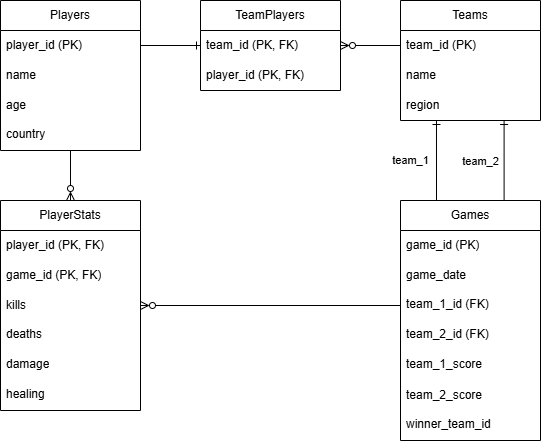

The diagram above was exported from draw.io. Its source (the exported page's mxGraphModel, read from the mxfile embedded in the PNG):
<mxGraphModel dx="2893" dy="1145" grid="1" gridSize="10" guides="1" tooltips="1" connect="1" arrows="1" fold="1" page="1" pageScale="1" pageWidth="827" pageHeight="1169" math="0" shadow="0">
  <root>
    <mxCell id="0" />
    <mxCell id="1" parent="0" />
    <mxCell id="2" style="edgeStyle=orthogonalEdgeStyle;rounded=0;orthogonalLoop=1;jettySize=auto;html=1;entryX=0.5;entryY=0;entryDx=0;entryDy=0;endArrow=ERzeroToMany;endFill=0;" edge="1" source="3" target="25" parent="1">
      <mxGeometry relative="1" as="geometry" />
    </mxCell>
    <mxCell id="3" value="Players" style="swimlane;fontStyle=0;childLayout=stackLayout;horizontal=1;startSize=30;horizontalStack=0;resizeParent=1;resizeParentMax=0;resizeLast=0;collapsible=1;marginBottom=0;whiteSpace=wrap;html=1;" vertex="1" parent="1">
      <mxGeometry x="-280" y="800" width="140" height="150" as="geometry">
        <mxRectangle x="-280" y="800" width="80" height="30" as="alternateBounds" />
      </mxGeometry>
    </mxCell>
    <mxCell id="4" value="player_id (PK)" style="text;strokeColor=none;fillColor=none;align=left;verticalAlign=middle;spacingLeft=4;spacingRight=4;overflow=hidden;points=[[0,0.5],[1,0.5]];portConstraint=eastwest;rotatable=0;whiteSpace=wrap;html=1;" vertex="1" parent="3">
      <mxGeometry y="30" width="140" height="30" as="geometry" />
    </mxCell>
    <mxCell id="5" value="name" style="text;strokeColor=none;fillColor=none;align=left;verticalAlign=middle;spacingLeft=4;spacingRight=4;overflow=hidden;points=[[0,0.5],[1,0.5]];portConstraint=eastwest;rotatable=0;whiteSpace=wrap;html=1;" vertex="1" parent="3">
      <mxGeometry y="60" width="140" height="30" as="geometry" />
    </mxCell>
    <mxCell id="6" value="age" style="text;strokeColor=none;fillColor=none;align=left;verticalAlign=middle;spacingLeft=4;spacingRight=4;overflow=hidden;points=[[0,0.5],[1,0.5]];portConstraint=eastwest;rotatable=0;whiteSpace=wrap;html=1;" vertex="1" parent="3">
      <mxGeometry y="90" width="140" height="30" as="geometry" />
    </mxCell>
    <mxCell id="7" value="country" style="text;strokeColor=none;fillColor=none;spacingLeft=4;spacingRight=4;overflow=hidden;rotatable=0;points=[[0,0.5],[1,0.5]];portConstraint=eastwest;fontSize=12;whiteSpace=wrap;html=1;" vertex="1" parent="3">
      <mxGeometry y="120" width="140" height="30" as="geometry" />
    </mxCell>
    <mxCell id="8" value="Teams" style="swimlane;fontStyle=0;childLayout=stackLayout;horizontal=1;startSize=30;horizontalStack=0;resizeParent=1;resizeParentMax=0;resizeLast=0;collapsible=1;marginBottom=0;whiteSpace=wrap;html=1;points=[[0,0,0,0,0],[0,0.25,0,0,0],[0,0.5,0,0,0],[0,0.75,0,0,0],[0,1,0,0,0],[0.25,0,0,0,0],[0.25,1,0,0,0],[0.5,0,0,0,0],[0.5,1,0,0,0],[0.75,0,0,0,0],[0.75,1,0,0,0],[1,0,0,0,0],[1,0.25,0,0,0],[1,0.5,0,0,0],[1,0.75,0,0,0],[1,1,0,0,0]];" vertex="1" parent="1">
      <mxGeometry x="120" y="800" width="140" height="120" as="geometry" />
    </mxCell>
    <mxCell id="9" value="team_id (PK)" style="text;strokeColor=none;fillColor=none;align=left;verticalAlign=middle;spacingLeft=4;spacingRight=4;overflow=hidden;points=[[0,0.5],[1,0.5]];portConstraint=eastwest;rotatable=0;whiteSpace=wrap;html=1;" vertex="1" parent="8">
      <mxGeometry y="30" width="140" height="30" as="geometry" />
    </mxCell>
    <mxCell id="10" value="name" style="text;strokeColor=none;fillColor=none;align=left;verticalAlign=middle;spacingLeft=4;spacingRight=4;overflow=hidden;points=[[0,0.5],[1,0.5]];portConstraint=eastwest;rotatable=0;whiteSpace=wrap;html=1;" vertex="1" parent="8">
      <mxGeometry y="60" width="140" height="30" as="geometry" />
    </mxCell>
    <mxCell id="11" value="region" style="text;strokeColor=none;fillColor=none;align=left;verticalAlign=middle;spacingLeft=4;spacingRight=4;overflow=hidden;points=[[0,0.5,0,0,0],[0.31,1,0,0,0],[0.74,1,0,0,0],[1,0.5,0,0,0]];portConstraint=eastwest;rotatable=0;whiteSpace=wrap;html=1;" vertex="1" parent="8">
      <mxGeometry y="90" width="140" height="30" as="geometry" />
    </mxCell>
    <mxCell id="12" value="TeamPlayers" style="swimlane;fontStyle=0;childLayout=stackLayout;horizontal=1;startSize=30;horizontalStack=0;resizeParent=1;resizeParentMax=0;resizeLast=0;collapsible=1;marginBottom=0;whiteSpace=wrap;html=1;" vertex="1" parent="1">
      <mxGeometry x="-80" y="800" width="140" height="90" as="geometry" />
    </mxCell>
    <mxCell id="13" value="team_id (PK, FK)" style="text;strokeColor=none;fillColor=none;align=left;verticalAlign=middle;spacingLeft=4;spacingRight=4;overflow=hidden;points=[[0,0.5],[1,0.5]];portConstraint=eastwest;rotatable=0;whiteSpace=wrap;html=1;" vertex="1" parent="12">
      <mxGeometry y="30" width="140" height="30" as="geometry" />
    </mxCell>
    <mxCell id="14" value="player_id (PK, FK)" style="text;strokeColor=none;fillColor=none;align=left;verticalAlign=middle;spacingLeft=4;spacingRight=4;overflow=hidden;points=[[0,0.5],[1,0.5]];portConstraint=eastwest;rotatable=0;whiteSpace=wrap;html=1;" vertex="1" parent="12">
      <mxGeometry y="60" width="140" height="30" as="geometry" />
    </mxCell>
    <mxCell id="15" style="edgeStyle=orthogonalEdgeStyle;rounded=0;orthogonalLoop=1;jettySize=auto;html=1;exitX=0.75;exitY=0;exitDx=0;exitDy=0;entryX=0.74;entryY=1;entryDx=0;entryDy=0;entryPerimeter=0;endArrow=ERone;endFill=0;" edge="1" source="17" target="11" parent="1">
      <mxGeometry relative="1" as="geometry">
        <mxPoint x="225" y="930" as="targetPoint" />
        <Array as="points">
          <mxPoint x="224" y="1000" />
        </Array>
      </mxGeometry>
    </mxCell>
    <mxCell id="16" value="team_2" style="edgeLabel;html=1;align=center;verticalAlign=middle;resizable=0;points=[];" vertex="1" connectable="0" parent="15">
      <mxGeometry x="-0.1794" y="3" relative="1" as="geometry">
        <mxPoint x="-21" y="-8" as="offset" />
      </mxGeometry>
    </mxCell>
    <mxCell id="17" value="Games" style="swimlane;fontStyle=0;childLayout=stackLayout;horizontal=1;startSize=30;horizontalStack=0;resizeParent=1;resizeParentMax=0;resizeLast=0;collapsible=1;marginBottom=0;whiteSpace=wrap;html=1;" vertex="1" parent="1">
      <mxGeometry x="120" y="1000" width="140" height="240" as="geometry" />
    </mxCell>
    <mxCell id="18" value="game_id (PK)" style="text;strokeColor=none;fillColor=none;align=left;verticalAlign=middle;spacingLeft=4;spacingRight=4;overflow=hidden;points=[[0,0.5],[1,0.5]];portConstraint=eastwest;rotatable=0;whiteSpace=wrap;html=1;" vertex="1" parent="17">
      <mxGeometry y="30" width="140" height="30" as="geometry" />
    </mxCell>
    <mxCell id="19" value="game_date" style="text;strokeColor=none;fillColor=none;align=left;verticalAlign=middle;spacingLeft=4;spacingRight=4;overflow=hidden;points=[[0,0.5],[1,0.5]];portConstraint=eastwest;rotatable=0;whiteSpace=wrap;html=1;" vertex="1" parent="17">
      <mxGeometry y="60" width="140" height="30" as="geometry" />
    </mxCell>
    <mxCell id="20" value="team_1_id (FK)" style="text;strokeColor=none;fillColor=none;spacingLeft=4;spacingRight=4;overflow=hidden;rotatable=0;points=[[0,0.5],[1,0.5]];portConstraint=eastwest;fontSize=12;whiteSpace=wrap;html=1;" vertex="1" parent="17">
      <mxGeometry y="90" width="140" height="30" as="geometry" />
    </mxCell>
    <mxCell id="21" value="team_2_id (FK)" style="text;strokeColor=none;fillColor=none;spacingLeft=4;spacingRight=4;overflow=hidden;rotatable=0;points=[[0,0.5],[1,0.5]];portConstraint=eastwest;fontSize=12;whiteSpace=wrap;html=1;" vertex="1" parent="17">
      <mxGeometry y="120" width="140" height="30" as="geometry" />
    </mxCell>
    <mxCell id="22" value="team_1_score" style="text;strokeColor=none;fillColor=none;spacingLeft=4;spacingRight=4;overflow=hidden;rotatable=0;points=[[0,0.5],[1,0.5]];portConstraint=eastwest;fontSize=12;whiteSpace=wrap;html=1;" vertex="1" parent="17">
      <mxGeometry y="150" width="140" height="30" as="geometry" />
    </mxCell>
    <mxCell id="23" value="team_2_score" style="text;strokeColor=none;fillColor=none;align=left;verticalAlign=middle;spacingLeft=4;spacingRight=4;overflow=hidden;points=[[0,0.5],[1,0.5]];portConstraint=eastwest;rotatable=0;whiteSpace=wrap;html=1;" vertex="1" parent="17">
      <mxGeometry y="180" width="140" height="30" as="geometry" />
    </mxCell>
    <mxCell id="24" value="winner_team_id" style="text;strokeColor=none;fillColor=none;spacingLeft=4;spacingRight=4;overflow=hidden;rotatable=0;points=[[0,0.5],[1,0.5]];portConstraint=eastwest;fontSize=12;whiteSpace=wrap;html=1;" vertex="1" parent="17">
      <mxGeometry y="210" width="140" height="30" as="geometry" />
    </mxCell>
    <mxCell id="25" value="PlayerStats" style="swimlane;fontStyle=0;childLayout=stackLayout;horizontal=1;startSize=30;horizontalStack=0;resizeParent=1;resizeParentMax=0;resizeLast=0;collapsible=1;marginBottom=0;whiteSpace=wrap;html=1;" vertex="1" parent="1">
      <mxGeometry x="-280" y="1000" width="140" height="210" as="geometry" />
    </mxCell>
    <mxCell id="26" value="player_id (PK, FK)" style="text;strokeColor=none;fillColor=none;align=left;verticalAlign=middle;spacingLeft=4;spacingRight=4;overflow=hidden;points=[[0,0.5],[1,0.5]];portConstraint=eastwest;rotatable=0;whiteSpace=wrap;html=1;" vertex="1" parent="25">
      <mxGeometry y="30" width="140" height="30" as="geometry" />
    </mxCell>
    <mxCell id="27" value="game_id (PK, FK)" style="text;strokeColor=none;fillColor=none;align=left;verticalAlign=middle;spacingLeft=4;spacingRight=4;overflow=hidden;points=[[0,0.5],[1,0.5]];portConstraint=eastwest;rotatable=0;whiteSpace=wrap;html=1;" vertex="1" parent="25">
      <mxGeometry y="60" width="140" height="30" as="geometry" />
    </mxCell>
    <mxCell id="28" value="kills" style="text;strokeColor=none;fillColor=none;align=left;verticalAlign=middle;spacingLeft=4;spacingRight=4;overflow=hidden;points=[[0,0.5],[1,0.5]];portConstraint=eastwest;rotatable=0;whiteSpace=wrap;html=1;" vertex="1" parent="25">
      <mxGeometry y="90" width="140" height="30" as="geometry" />
    </mxCell>
    <mxCell id="29" value="deaths" style="text;strokeColor=none;fillColor=none;spacingLeft=4;spacingRight=4;overflow=hidden;rotatable=0;points=[[0,0.5],[1,0.5]];portConstraint=eastwest;fontSize=12;whiteSpace=wrap;html=1;" vertex="1" parent="25">
      <mxGeometry y="120" width="140" height="30" as="geometry" />
    </mxCell>
    <mxCell id="30" value="damage" style="text;strokeColor=none;fillColor=none;spacingLeft=4;spacingRight=4;overflow=hidden;rotatable=0;points=[[0,0.5],[1,0.5]];portConstraint=eastwest;fontSize=12;whiteSpace=wrap;html=1;" vertex="1" parent="25">
      <mxGeometry y="150" width="140" height="30" as="geometry" />
    </mxCell>
    <mxCell id="31" value="healing" style="text;strokeColor=none;fillColor=none;spacingLeft=4;spacingRight=4;overflow=hidden;rotatable=0;points=[[0,0.5],[1,0.5]];portConstraint=eastwest;fontSize=12;whiteSpace=wrap;html=1;" vertex="1" parent="25">
      <mxGeometry y="180" width="140" height="30" as="geometry" />
    </mxCell>
    <mxCell id="32" style="edgeStyle=orthogonalEdgeStyle;rounded=0;orthogonalLoop=1;jettySize=auto;html=1;entryX=1;entryY=0.5;entryDx=0;entryDy=0;endArrow=ERzeroToMany;endFill=0;" edge="1" source="9" target="13" parent="1">
      <mxGeometry relative="1" as="geometry" />
    </mxCell>
    <mxCell id="33" style="edgeStyle=orthogonalEdgeStyle;rounded=0;orthogonalLoop=1;jettySize=auto;html=1;entryX=1;entryY=0.5;entryDx=0;entryDy=0;endArrow=ERzeroToMany;endFill=0;" edge="1" source="20" target="28" parent="1">
      <mxGeometry relative="1" as="geometry" />
    </mxCell>
    <mxCell id="34" style="edgeStyle=orthogonalEdgeStyle;rounded=0;orthogonalLoop=1;jettySize=auto;html=1;exitX=0.25;exitY=0;exitDx=0;exitDy=0;entryX=0.257;entryY=1;entryDx=0;entryDy=0;entryPerimeter=0;endArrow=ERone;endFill=0;" edge="1" source="17" target="11" parent="1">
      <mxGeometry relative="1" as="geometry">
        <Array as="points">
          <mxPoint x="156" y="1000" />
        </Array>
      </mxGeometry>
    </mxCell>
    <mxCell id="35" value="team_1" style="edgeLabel;html=1;align=center;verticalAlign=middle;resizable=0;points=[];" vertex="1" connectable="0" parent="34">
      <mxGeometry x="0.1111" y="-1" relative="1" as="geometry">
        <mxPoint x="-27" y="4" as="offset" />
      </mxGeometry>
    </mxCell>
    <mxCell id="36" style="edgeStyle=orthogonalEdgeStyle;rounded=0;orthogonalLoop=1;jettySize=auto;html=1;entryX=0;entryY=0.5;entryDx=0;entryDy=0;endArrow=ERone;endFill=0;" edge="1" source="4" target="13" parent="1">
      <mxGeometry relative="1" as="geometry" />
    </mxCell>
  </root>
</mxGraphModel>